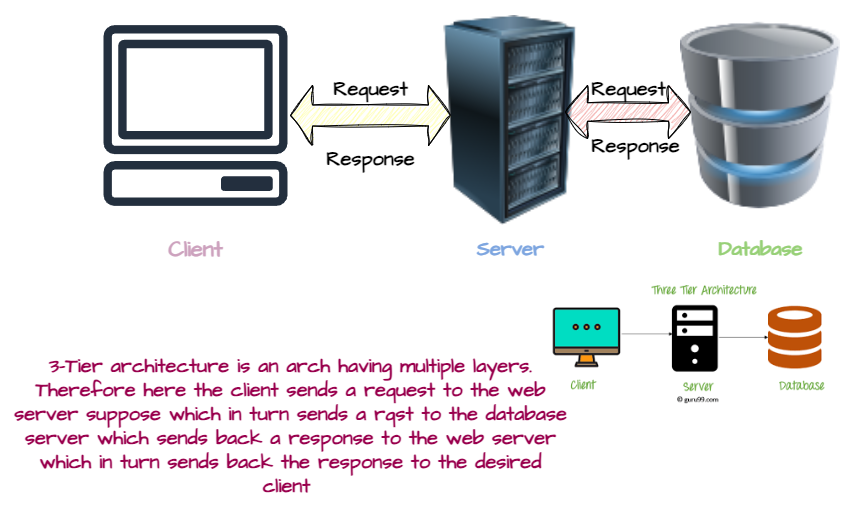

The diagram above was exported from draw.io. Its source (the exported page's mxGraphModel, read from the mxfile embedded in the PNG):
<mxGraphModel dx="1642" dy="542" grid="1" gridSize="10" guides="1" tooltips="1" connect="1" arrows="1" fold="1" page="1" pageScale="1" pageWidth="850" pageHeight="1100" math="0" shadow="0">
  <root>
    <mxCell id="0" />
    <mxCell id="1" parent="0" />
    <mxCell id="o7XWPokPhKy2v0VwsU6A-1" value="&lt;b style=&quot;font-size: 22px;&quot;&gt;&lt;font style=&quot;font-size: 22px;&quot;&gt;Client&lt;/font&gt;&lt;/b&gt;" style="sketch=0;outlineConnect=0;fontColor=#CDA2BE;gradientColor=none;strokeColor=#232F3E;fillColor=#ffffff;dashed=0;verticalLabelPosition=bottom;verticalAlign=top;align=center;html=1;fontSize=22;fontStyle=0;aspect=fixed;shape=mxgraph.aws4.resourceIcon;resIcon=mxgraph.aws4.client;hachureGap=4;jiggle=2;curveFitting=1;fontFamily=Architects Daughter;fontSource=https%3A%2F%2Ffonts.googleapis.com%2Fcss%3Ffamily%3DArchitects%2BDaughter;" vertex="1" parent="1">
      <mxGeometry x="-20" y="45" width="230" height="230" as="geometry" />
    </mxCell>
    <mxCell id="o7XWPokPhKy2v0VwsU6A-2" value="" style="image;html=1;image=img/lib/clip_art/computers/Server_Rack_128x128.png;sketch=1;hachureGap=4;jiggle=2;curveFitting=1;fontFamily=Architects Daughter;fontSource=https%3A%2F%2Ffonts.googleapis.com%2Fcss%3Ffamily%3DArchitects%2BDaughter;fontSize=20;" vertex="1" parent="1">
      <mxGeometry x="285" y="60" width="250" height="210" as="geometry" />
    </mxCell>
    <mxCell id="o7XWPokPhKy2v0VwsU6A-4" value="" style="image;html=1;image=img/lib/clip_art/computers/Database_128x128.png;sketch=1;hachureGap=4;jiggle=2;curveFitting=1;fontFamily=Architects Daughter;fontSource=https%3A%2F%2Ffonts.googleapis.com%2Fcss%3Ffamily%3DArchitects%2BDaughter;fontSize=20;" vertex="1" parent="1">
      <mxGeometry x="580" y="50" width="160" height="220" as="geometry" />
    </mxCell>
    <mxCell id="o7XWPokPhKy2v0VwsU6A-5" value="" style="shape=image;verticalLabelPosition=bottom;labelBackgroundColor=default;verticalAlign=top;aspect=fixed;imageAspect=0;image=data:image/png,(base64 omitted: 12960 chars);flipV=0;" vertex="1" parent="1">
      <mxGeometry x="450" y="330" width="298" height="120.69" as="geometry" />
    </mxCell>
    <mxCell id="o7XWPokPhKy2v0VwsU6A-6" value="Server" style="text;html=1;align=center;verticalAlign=middle;resizable=0;points=[];autosize=1;strokeColor=none;fillColor=none;fontSize=20;fontFamily=Architects Daughter;fontStyle=1;fontColor=#7EA6E0;" vertex="1" parent="1">
      <mxGeometry x="365" y="273" width="90" height="40" as="geometry" />
    </mxCell>
    <mxCell id="o7XWPokPhKy2v0VwsU6A-7" value="Database" style="text;html=1;align=center;verticalAlign=middle;resizable=0;points=[];autosize=1;strokeColor=none;fillColor=none;fontSize=20;fontFamily=Architects Daughter;fontStyle=1;fontColor=#97D077;" vertex="1" parent="1">
      <mxGeometry x="605" y="273" width="110" height="40" as="geometry" />
    </mxCell>
    <mxCell id="o7XWPokPhKy2v0VwsU6A-17" value="3-Tier architecture is an arch having multiple layers.&lt;br&gt;Therefore here the client sends a request to the web &lt;br&gt;server suppose which in turn sends a rqst to the database&lt;br&gt;server which sends back a response to the web server&lt;br&gt;which in turn sends back the response to the desired&lt;br&gt;client&amp;nbsp;" style="text;html=1;align=center;verticalAlign=middle;resizable=0;points=[];autosize=1;strokeColor=none;fillColor=none;fontSize=20;fontFamily=Architects Daughter;fontStyle=1;fontColor=#99004D;" vertex="1" parent="1">
      <mxGeometry x="-100" y="390" width="580" height="160" as="geometry" />
    </mxCell>
    <mxCell id="o7XWPokPhKy2v0VwsU6A-24" value="Request" style="text;html=1;align=center;verticalAlign=middle;resizable=0;points=[];autosize=1;strokeColor=none;fillColor=none;fontSize=20;fontFamily=Architects Daughter;fontStyle=1" vertex="1" parent="1">
      <mxGeometry x="220" y="113" width="100" height="40" as="geometry" />
    </mxCell>
    <mxCell id="o7XWPokPhKy2v0VwsU6A-25" value="Request" style="text;html=1;align=center;verticalAlign=middle;resizable=0;points=[];autosize=1;strokeColor=none;fillColor=none;fontSize=20;fontFamily=Architects Daughter;fontStyle=1" vertex="1" parent="1">
      <mxGeometry x="477.5" y="113" width="100" height="40" as="geometry" />
    </mxCell>
    <mxCell id="o7XWPokPhKy2v0VwsU6A-26" value="Response" style="text;html=1;align=center;verticalAlign=middle;resizable=0;points=[];autosize=1;strokeColor=none;fillColor=none;fontSize=20;fontFamily=Architects Daughter;fontStyle=1" vertex="1" parent="1">
      <mxGeometry x="480" y="170" width="110" height="40" as="geometry" />
    </mxCell>
    <mxCell id="o7XWPokPhKy2v0VwsU6A-27" value="Response" style="text;html=1;align=center;verticalAlign=middle;resizable=0;points=[];autosize=1;strokeColor=none;fillColor=none;fontSize=20;fontFamily=Architects Daughter;fontStyle=1" vertex="1" parent="1">
      <mxGeometry x="215" y="183" width="110" height="40" as="geometry" />
    </mxCell>
    <mxCell id="o7XWPokPhKy2v0VwsU6A-30" value="" style="html=1;shadow=0;dashed=0;align=center;verticalAlign=middle;shape=mxgraph.arrows2.twoWayArrow;dy=0.65;dx=22;sketch=1;hachureGap=4;jiggle=2;curveFitting=1;fontFamily=Architects Daughter;fontSource=https%3A%2F%2Ffonts.googleapis.com%2Fcss%3Ffamily%3DArchitects%2BDaughter;fontSize=20;fillColor=#FFFF99;" vertex="1" parent="1">
      <mxGeometry x="190" y="130" width="160" height="60" as="geometry" />
    </mxCell>
    <mxCell id="o7XWPokPhKy2v0VwsU6A-31" value="" style="html=1;shadow=0;dashed=0;align=center;verticalAlign=middle;shape=mxgraph.arrows2.twoWayArrow;dy=0.65;dx=22;sketch=1;hachureGap=4;jiggle=2;curveFitting=1;fontFamily=Architects Daughter;fontSource=https%3A%2F%2Ffonts.googleapis.com%2Fcss%3Ffamily%3DArchitects%2BDaughter;fontSize=20;fillColor=#F19C99;" vertex="1" parent="1">
      <mxGeometry x="465" y="130" width="125" height="53" as="geometry" />
    </mxCell>
  </root>
</mxGraphModel>